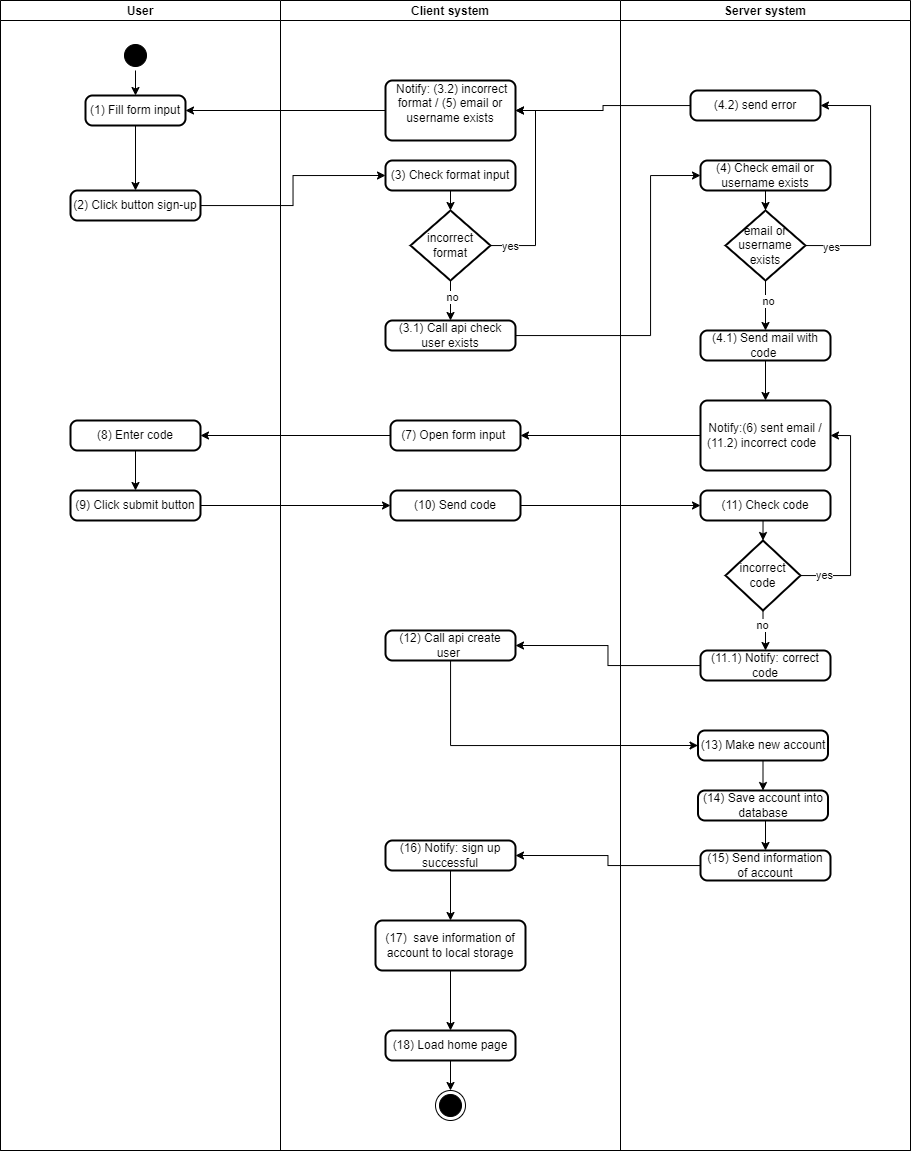

The diagram above was exported from draw.io. Its source (the exported page's mxGraphModel, read from the mxfile embedded in the PNG):
<mxGraphModel dx="1235" dy="666" grid="0" gridSize="10" guides="1" tooltips="1" connect="1" arrows="1" fold="1" page="1" pageScale="1" pageWidth="850" pageHeight="1100" math="0" shadow="0">
  <root>
    <mxCell id="0" />
    <mxCell id="1" parent="0" />
    <mxCell id="nXJ0kA1oYZoFBGTcd96S-1" value="" style="swimlane;childLayout=stackLayout;resizeParent=1;resizeParentMax=0;startSize=0;horizontal=0;horizontalStack=1;" parent="1" vertex="1">
      <mxGeometry x="130" y="90" width="910" height="1150" as="geometry">
        <mxRectangle x="190" y="90" width="40" height="60" as="alternateBounds" />
      </mxGeometry>
    </mxCell>
    <mxCell id="dv81WGHtQ-cscXReNUXZ-15" style="edgeStyle=orthogonalEdgeStyle;rounded=0;orthogonalLoop=1;jettySize=auto;html=1;entryX=1;entryY=0.5;entryDx=0;entryDy=0;" parent="nXJ0kA1oYZoFBGTcd96S-1" source="dv81WGHtQ-cscXReNUXZ-6" target="dv81WGHtQ-cscXReNUXZ-3" edge="1">
      <mxGeometry relative="1" as="geometry" />
    </mxCell>
    <mxCell id="nXJ0kA1oYZoFBGTcd96S-2" value="User" style="swimlane;startSize=20;" parent="nXJ0kA1oYZoFBGTcd96S-1" vertex="1">
      <mxGeometry width="280" height="1150" as="geometry" />
    </mxCell>
    <mxCell id="dv81WGHtQ-cscXReNUXZ-105" style="edgeStyle=orthogonalEdgeStyle;rounded=0;orthogonalLoop=1;jettySize=auto;html=1;exitX=0.5;exitY=1;exitDx=0;exitDy=0;entryX=0.5;entryY=0;entryDx=0;entryDy=0;" parent="nXJ0kA1oYZoFBGTcd96S-2" source="dv81WGHtQ-cscXReNUXZ-1" target="dv81WGHtQ-cscXReNUXZ-3" edge="1">
      <mxGeometry relative="1" as="geometry" />
    </mxCell>
    <mxCell id="dv81WGHtQ-cscXReNUXZ-1" value="" style="ellipse;html=1;shape=startState;fillColor=#000000;strokeColor=#000000;" parent="nXJ0kA1oYZoFBGTcd96S-2" vertex="1">
      <mxGeometry x="120" y="40" width="30" height="30" as="geometry" />
    </mxCell>
    <mxCell id="dv81WGHtQ-cscXReNUXZ-67" style="edgeStyle=orthogonalEdgeStyle;rounded=0;orthogonalLoop=1;jettySize=auto;html=1;exitX=0.5;exitY=1;exitDx=0;exitDy=0;entryX=0.5;entryY=0;entryDx=0;entryDy=0;" parent="nXJ0kA1oYZoFBGTcd96S-2" source="dv81WGHtQ-cscXReNUXZ-3" target="dv81WGHtQ-cscXReNUXZ-4" edge="1">
      <mxGeometry relative="1" as="geometry" />
    </mxCell>
    <mxCell id="dv81WGHtQ-cscXReNUXZ-3" value="(1) Fill form input" style="rounded=1;whiteSpace=wrap;html=1;absoluteArcSize=1;arcSize=14;strokeWidth=2;" parent="nXJ0kA1oYZoFBGTcd96S-2" vertex="1">
      <mxGeometry x="85" y="95" width="100" height="30" as="geometry" />
    </mxCell>
    <mxCell id="dv81WGHtQ-cscXReNUXZ-4" value="(2) Click button sign-up" style="rounded=1;whiteSpace=wrap;html=1;absoluteArcSize=1;arcSize=14;strokeWidth=2;" parent="nXJ0kA1oYZoFBGTcd96S-2" vertex="1">
      <mxGeometry x="70" y="190" width="130" height="30" as="geometry" />
    </mxCell>
    <mxCell id="dv81WGHtQ-cscXReNUXZ-77" style="edgeStyle=orthogonalEdgeStyle;rounded=0;orthogonalLoop=1;jettySize=auto;html=1;exitX=0.5;exitY=1;exitDx=0;exitDy=0;entryX=0.5;entryY=0;entryDx=0;entryDy=0;" parent="nXJ0kA1oYZoFBGTcd96S-2" source="dv81WGHtQ-cscXReNUXZ-38" target="dv81WGHtQ-cscXReNUXZ-40" edge="1">
      <mxGeometry relative="1" as="geometry" />
    </mxCell>
    <mxCell id="dv81WGHtQ-cscXReNUXZ-38" value="(8) Enter code" style="rounded=1;whiteSpace=wrap;html=1;absoluteArcSize=1;arcSize=14;strokeWidth=2;" parent="nXJ0kA1oYZoFBGTcd96S-2" vertex="1">
      <mxGeometry x="70" y="420" width="130" height="30" as="geometry" />
    </mxCell>
    <mxCell id="dv81WGHtQ-cscXReNUXZ-40" value="(9)&amp;nbsp;Click submit button" style="rounded=1;whiteSpace=wrap;html=1;absoluteArcSize=1;arcSize=14;strokeWidth=2;" parent="nXJ0kA1oYZoFBGTcd96S-2" vertex="1">
      <mxGeometry x="70" y="490" width="130" height="30" as="geometry" />
    </mxCell>
    <mxCell id="nXJ0kA1oYZoFBGTcd96S-3" value="Client system" style="swimlane;startSize=20;" parent="nXJ0kA1oYZoFBGTcd96S-1" vertex="1">
      <mxGeometry x="280" width="340" height="1150" as="geometry" />
    </mxCell>
    <mxCell id="dv81WGHtQ-cscXReNUXZ-5" value="(3) Check format input" style="rounded=1;whiteSpace=wrap;html=1;absoluteArcSize=1;arcSize=14;strokeWidth=2;" parent="nXJ0kA1oYZoFBGTcd96S-3" vertex="1">
      <mxGeometry x="105" y="160" width="130" height="30" as="geometry" />
    </mxCell>
    <mxCell id="dv81WGHtQ-cscXReNUXZ-6" value="&amp;nbsp;Notify: (3.2) incorrect format / (5) email or username exists&lt;br&gt;&amp;nbsp;" style="rounded=1;whiteSpace=wrap;html=1;absoluteArcSize=1;arcSize=14;strokeWidth=2;" parent="nXJ0kA1oYZoFBGTcd96S-3" vertex="1">
      <mxGeometry x="105" y="80" width="130" height="60" as="geometry" />
    </mxCell>
    <mxCell id="dv81WGHtQ-cscXReNUXZ-64" style="edgeStyle=orthogonalEdgeStyle;rounded=0;orthogonalLoop=1;jettySize=auto;html=1;entryX=1;entryY=0.5;entryDx=0;entryDy=0;" parent="nXJ0kA1oYZoFBGTcd96S-3" source="dv81WGHtQ-cscXReNUXZ-7" target="dv81WGHtQ-cscXReNUXZ-6" edge="1">
      <mxGeometry relative="1" as="geometry">
        <Array as="points">
          <mxPoint x="255" y="245" />
          <mxPoint x="255" y="110" />
        </Array>
      </mxGeometry>
    </mxCell>
    <mxCell id="dv81WGHtQ-cscXReNUXZ-99" value="yes" style="edgeLabel;html=1;align=center;verticalAlign=middle;resizable=0;points=[];" parent="dv81WGHtQ-cscXReNUXZ-64" connectable="0" vertex="1">
      <mxGeometry x="-0.8053" relative="1" as="geometry">
        <mxPoint x="-1" as="offset" />
      </mxGeometry>
    </mxCell>
    <mxCell id="dv81WGHtQ-cscXReNUXZ-70" style="edgeStyle=orthogonalEdgeStyle;rounded=0;orthogonalLoop=1;jettySize=auto;html=1;exitX=0.5;exitY=1;exitDx=0;exitDy=0;exitPerimeter=0;entryX=0.5;entryY=0;entryDx=0;entryDy=0;" parent="nXJ0kA1oYZoFBGTcd96S-3" source="dv81WGHtQ-cscXReNUXZ-7" target="dv81WGHtQ-cscXReNUXZ-11" edge="1">
      <mxGeometry relative="1" as="geometry" />
    </mxCell>
    <mxCell id="dv81WGHtQ-cscXReNUXZ-101" value="no" style="edgeLabel;html=1;align=center;verticalAlign=middle;resizable=0;points=[];" parent="dv81WGHtQ-cscXReNUXZ-70" connectable="0" vertex="1">
      <mxGeometry x="-0.1786" y="1" relative="1" as="geometry">
        <mxPoint as="offset" />
      </mxGeometry>
    </mxCell>
    <mxCell id="dv81WGHtQ-cscXReNUXZ-7" value="incorrect format" style="strokeWidth=2;html=1;shape=mxgraph.flowchart.decision;whiteSpace=wrap;" parent="nXJ0kA1oYZoFBGTcd96S-3" vertex="1">
      <mxGeometry x="130" y="210" width="80" height="70" as="geometry" />
    </mxCell>
    <mxCell id="dv81WGHtQ-cscXReNUXZ-11" value="(3.1) Call api check user exists" style="rounded=1;whiteSpace=wrap;html=1;absoluteArcSize=1;arcSize=14;strokeWidth=2;" parent="nXJ0kA1oYZoFBGTcd96S-3" vertex="1">
      <mxGeometry x="105" y="320" width="130" height="30" as="geometry" />
    </mxCell>
    <mxCell id="dv81WGHtQ-cscXReNUXZ-37" value="(7) Open form input&amp;nbsp;" style="rounded=1;whiteSpace=wrap;html=1;absoluteArcSize=1;arcSize=14;strokeWidth=2;" parent="nXJ0kA1oYZoFBGTcd96S-3" vertex="1">
      <mxGeometry x="110" y="420" width="130" height="30" as="geometry" />
    </mxCell>
    <mxCell id="dv81WGHtQ-cscXReNUXZ-49" value="(10) Send code" style="rounded=1;whiteSpace=wrap;html=1;absoluteArcSize=1;arcSize=14;strokeWidth=2;" parent="nXJ0kA1oYZoFBGTcd96S-3" vertex="1">
      <mxGeometry x="110" y="490" width="130" height="30" as="geometry" />
    </mxCell>
    <mxCell id="dv81WGHtQ-cscXReNUXZ-56" value="(12) Call api create user&amp;nbsp;" style="rounded=1;whiteSpace=wrap;html=1;absoluteArcSize=1;arcSize=14;strokeWidth=2;" parent="nXJ0kA1oYZoFBGTcd96S-3" vertex="1">
      <mxGeometry x="105" y="630" width="130" height="30" as="geometry" />
    </mxCell>
    <mxCell id="dv81WGHtQ-cscXReNUXZ-97" style="edgeStyle=orthogonalEdgeStyle;rounded=0;orthogonalLoop=1;jettySize=auto;html=1;exitX=0.5;exitY=1;exitDx=0;exitDy=0;entryX=0.5;entryY=0;entryDx=0;entryDy=0;" parent="nXJ0kA1oYZoFBGTcd96S-3" source="dv81WGHtQ-cscXReNUXZ-60" target="dv81WGHtQ-cscXReNUXZ-94" edge="1">
      <mxGeometry relative="1" as="geometry" />
    </mxCell>
    <mxCell id="dv81WGHtQ-cscXReNUXZ-60" value="(16) Notify: sign up successful" style="rounded=1;whiteSpace=wrap;html=1;absoluteArcSize=1;arcSize=14;strokeWidth=2;" parent="nXJ0kA1oYZoFBGTcd96S-3" vertex="1">
      <mxGeometry x="105" y="840" width="130" height="30" as="geometry" />
    </mxCell>
    <mxCell id="dv81WGHtQ-cscXReNUXZ-63" style="edgeStyle=orthogonalEdgeStyle;rounded=0;orthogonalLoop=1;jettySize=auto;html=1;exitX=0.5;exitY=1;exitDx=0;exitDy=0;entryX=0.5;entryY=0;entryDx=0;entryDy=0;" parent="nXJ0kA1oYZoFBGTcd96S-3" source="dv81WGHtQ-cscXReNUXZ-61" target="dv81WGHtQ-cscXReNUXZ-62" edge="1">
      <mxGeometry relative="1" as="geometry" />
    </mxCell>
    <mxCell id="dv81WGHtQ-cscXReNUXZ-61" value="(18) Load home page" style="rounded=1;whiteSpace=wrap;html=1;absoluteArcSize=1;arcSize=14;strokeWidth=2;" parent="nXJ0kA1oYZoFBGTcd96S-3" vertex="1">
      <mxGeometry x="105" y="1030" width="130" height="30" as="geometry" />
    </mxCell>
    <mxCell id="dv81WGHtQ-cscXReNUXZ-62" value="" style="ellipse;html=1;shape=endState;fillColor=#000000;strokeColor=#000000;" parent="nXJ0kA1oYZoFBGTcd96S-3" vertex="1">
      <mxGeometry x="155" y="1090" width="30" height="30" as="geometry" />
    </mxCell>
    <mxCell id="dv81WGHtQ-cscXReNUXZ-69" style="edgeStyle=orthogonalEdgeStyle;rounded=0;orthogonalLoop=1;jettySize=auto;html=1;exitX=0.5;exitY=1;exitDx=0;exitDy=0;entryX=0.5;entryY=0;entryDx=0;entryDy=0;entryPerimeter=0;" parent="nXJ0kA1oYZoFBGTcd96S-3" source="dv81WGHtQ-cscXReNUXZ-5" target="dv81WGHtQ-cscXReNUXZ-7" edge="1">
      <mxGeometry relative="1" as="geometry" />
    </mxCell>
    <mxCell id="dv81WGHtQ-cscXReNUXZ-98" style="edgeStyle=orthogonalEdgeStyle;rounded=0;orthogonalLoop=1;jettySize=auto;html=1;exitX=0.5;exitY=1;exitDx=0;exitDy=0;entryX=0.5;entryY=0;entryDx=0;entryDy=0;" parent="nXJ0kA1oYZoFBGTcd96S-3" source="dv81WGHtQ-cscXReNUXZ-94" target="dv81WGHtQ-cscXReNUXZ-61" edge="1">
      <mxGeometry relative="1" as="geometry" />
    </mxCell>
    <mxCell id="dv81WGHtQ-cscXReNUXZ-94" value="(17)&amp;nbsp; save information of account to local storage" style="rounded=1;whiteSpace=wrap;html=1;absoluteArcSize=1;arcSize=14;strokeWidth=2;" parent="nXJ0kA1oYZoFBGTcd96S-3" vertex="1">
      <mxGeometry x="95" y="920" width="150" height="50" as="geometry" />
    </mxCell>
    <mxCell id="nXJ0kA1oYZoFBGTcd96S-4" value="Server system" style="swimlane;startSize=20;" parent="nXJ0kA1oYZoFBGTcd96S-1" vertex="1">
      <mxGeometry x="620" width="290" height="1150" as="geometry" />
    </mxCell>
    <mxCell id="dv81WGHtQ-cscXReNUXZ-72" style="edgeStyle=orthogonalEdgeStyle;rounded=0;orthogonalLoop=1;jettySize=auto;html=1;exitX=0.5;exitY=1;exitDx=0;exitDy=0;" parent="nXJ0kA1oYZoFBGTcd96S-4" source="dv81WGHtQ-cscXReNUXZ-12" target="dv81WGHtQ-cscXReNUXZ-13" edge="1">
      <mxGeometry relative="1" as="geometry" />
    </mxCell>
    <mxCell id="dv81WGHtQ-cscXReNUXZ-12" value="(4) Check email or username exists" style="rounded=1;whiteSpace=wrap;html=1;absoluteArcSize=1;arcSize=14;strokeWidth=2;" parent="nXJ0kA1oYZoFBGTcd96S-4" vertex="1">
      <mxGeometry x="80" y="160" width="130" height="30" as="geometry" />
    </mxCell>
    <mxCell id="dv81WGHtQ-cscXReNUXZ-73" style="edgeStyle=orthogonalEdgeStyle;rounded=0;orthogonalLoop=1;jettySize=auto;html=1;exitX=0.5;exitY=1;exitDx=0;exitDy=0;exitPerimeter=0;entryX=0.5;entryY=0;entryDx=0;entryDy=0;" parent="nXJ0kA1oYZoFBGTcd96S-4" source="dv81WGHtQ-cscXReNUXZ-13" target="dv81WGHtQ-cscXReNUXZ-16" edge="1">
      <mxGeometry relative="1" as="geometry" />
    </mxCell>
    <mxCell id="dv81WGHtQ-cscXReNUXZ-102" value="no" style="edgeLabel;html=1;align=center;verticalAlign=middle;resizable=0;points=[];" parent="dv81WGHtQ-cscXReNUXZ-73" connectable="0" vertex="1">
      <mxGeometry x="-0.1829" y="2" relative="1" as="geometry">
        <mxPoint as="offset" />
      </mxGeometry>
    </mxCell>
    <mxCell id="dv81WGHtQ-cscXReNUXZ-80" style="edgeStyle=orthogonalEdgeStyle;rounded=0;orthogonalLoop=1;jettySize=auto;html=1;entryX=1;entryY=0.5;entryDx=0;entryDy=0;" parent="nXJ0kA1oYZoFBGTcd96S-4" source="dv81WGHtQ-cscXReNUXZ-13" target="dv81WGHtQ-cscXReNUXZ-79" edge="1">
      <mxGeometry relative="1" as="geometry">
        <Array as="points">
          <mxPoint x="250" y="245" />
          <mxPoint x="250" y="105" />
        </Array>
      </mxGeometry>
    </mxCell>
    <mxCell id="dv81WGHtQ-cscXReNUXZ-100" value="yes" style="edgeLabel;html=1;align=center;verticalAlign=middle;resizable=0;points=[];" parent="dv81WGHtQ-cscXReNUXZ-80" connectable="0" vertex="1">
      <mxGeometry x="-0.7994" y="-1" relative="1" as="geometry">
        <mxPoint as="offset" />
      </mxGeometry>
    </mxCell>
    <mxCell id="dv81WGHtQ-cscXReNUXZ-13" value="email or username exists" style="strokeWidth=2;html=1;shape=mxgraph.flowchart.decision;whiteSpace=wrap;" parent="nXJ0kA1oYZoFBGTcd96S-4" vertex="1">
      <mxGeometry x="105" y="210" width="80" height="70" as="geometry" />
    </mxCell>
    <mxCell id="dv81WGHtQ-cscXReNUXZ-74" style="edgeStyle=orthogonalEdgeStyle;rounded=0;orthogonalLoop=1;jettySize=auto;html=1;exitX=0.5;exitY=1;exitDx=0;exitDy=0;entryX=0.5;entryY=0;entryDx=0;entryDy=0;" parent="nXJ0kA1oYZoFBGTcd96S-4" source="dv81WGHtQ-cscXReNUXZ-16" target="dv81WGHtQ-cscXReNUXZ-17" edge="1">
      <mxGeometry relative="1" as="geometry" />
    </mxCell>
    <mxCell id="dv81WGHtQ-cscXReNUXZ-16" value="(4.1) Send mail with code&amp;nbsp;" style="rounded=1;whiteSpace=wrap;html=1;absoluteArcSize=1;arcSize=14;strokeWidth=2;" parent="nXJ0kA1oYZoFBGTcd96S-4" vertex="1">
      <mxGeometry x="80" y="330" width="130" height="30" as="geometry" />
    </mxCell>
    <mxCell id="dv81WGHtQ-cscXReNUXZ-17" value="Notify:(6)&amp;nbsp;sent email / (11.2) incorrect code&amp;nbsp;&amp;nbsp;" style="rounded=1;whiteSpace=wrap;html=1;absoluteArcSize=1;arcSize=14;strokeWidth=2;" parent="nXJ0kA1oYZoFBGTcd96S-4" vertex="1">
      <mxGeometry x="80" y="400" width="130" height="70" as="geometry" />
    </mxCell>
    <mxCell id="dv81WGHtQ-cscXReNUXZ-50" value="(11) Check code" style="rounded=1;whiteSpace=wrap;html=1;absoluteArcSize=1;arcSize=14;strokeWidth=2;" parent="nXJ0kA1oYZoFBGTcd96S-4" vertex="1">
      <mxGeometry x="80" y="490" width="130" height="30" as="geometry" />
    </mxCell>
    <mxCell id="dv81WGHtQ-cscXReNUXZ-54" style="edgeStyle=orthogonalEdgeStyle;rounded=0;orthogonalLoop=1;jettySize=auto;html=1;entryX=1;entryY=0.5;entryDx=0;entryDy=0;" parent="nXJ0kA1oYZoFBGTcd96S-4" source="dv81WGHtQ-cscXReNUXZ-51" target="dv81WGHtQ-cscXReNUXZ-17" edge="1">
      <mxGeometry relative="1" as="geometry">
        <Array as="points">
          <mxPoint x="230" y="575" />
          <mxPoint x="230" y="435" />
        </Array>
      </mxGeometry>
    </mxCell>
    <mxCell id="dv81WGHtQ-cscXReNUXZ-103" value="yes" style="edgeLabel;html=1;align=center;verticalAlign=middle;resizable=0;points=[];" parent="dv81WGHtQ-cscXReNUXZ-54" connectable="0" vertex="1">
      <mxGeometry x="-0.7723" y="1" relative="1" as="geometry">
        <mxPoint as="offset" />
      </mxGeometry>
    </mxCell>
    <mxCell id="dv81WGHtQ-cscXReNUXZ-85" style="edgeStyle=orthogonalEdgeStyle;rounded=0;orthogonalLoop=1;jettySize=auto;html=1;exitX=0.5;exitY=1;exitDx=0;exitDy=0;exitPerimeter=0;entryX=0.5;entryY=0;entryDx=0;entryDy=0;" parent="nXJ0kA1oYZoFBGTcd96S-4" source="dv81WGHtQ-cscXReNUXZ-51" target="dv81WGHtQ-cscXReNUXZ-55" edge="1">
      <mxGeometry relative="1" as="geometry" />
    </mxCell>
    <mxCell id="dv81WGHtQ-cscXReNUXZ-104" value="no" style="edgeLabel;html=1;align=center;verticalAlign=middle;resizable=0;points=[];" parent="dv81WGHtQ-cscXReNUXZ-85" connectable="0" vertex="1">
      <mxGeometry x="-0.3306" y="-1" relative="1" as="geometry">
        <mxPoint as="offset" />
      </mxGeometry>
    </mxCell>
    <mxCell id="dv81WGHtQ-cscXReNUXZ-51" value="incorrect code" style="strokeWidth=2;html=1;shape=mxgraph.flowchart.decision;whiteSpace=wrap;" parent="nXJ0kA1oYZoFBGTcd96S-4" vertex="1">
      <mxGeometry x="105" y="540" width="75" height="70" as="geometry" />
    </mxCell>
    <mxCell id="dv81WGHtQ-cscXReNUXZ-55" value="(11.1) Notify: correct code" style="rounded=1;whiteSpace=wrap;html=1;absoluteArcSize=1;arcSize=14;strokeWidth=2;" parent="nXJ0kA1oYZoFBGTcd96S-4" vertex="1">
      <mxGeometry x="80" y="650" width="130" height="30" as="geometry" />
    </mxCell>
    <mxCell id="dv81WGHtQ-cscXReNUXZ-88" style="edgeStyle=orthogonalEdgeStyle;rounded=0;orthogonalLoop=1;jettySize=auto;html=1;exitX=0.5;exitY=1;exitDx=0;exitDy=0;entryX=0.5;entryY=0;entryDx=0;entryDy=0;" parent="nXJ0kA1oYZoFBGTcd96S-4" source="dv81WGHtQ-cscXReNUXZ-57" target="dv81WGHtQ-cscXReNUXZ-58" edge="1">
      <mxGeometry relative="1" as="geometry" />
    </mxCell>
    <mxCell id="dv81WGHtQ-cscXReNUXZ-57" value="(13) Make new account" style="rounded=1;whiteSpace=wrap;html=1;absoluteArcSize=1;arcSize=14;strokeWidth=2;" parent="nXJ0kA1oYZoFBGTcd96S-4" vertex="1">
      <mxGeometry x="77.5" y="730" width="130" height="30" as="geometry" />
    </mxCell>
    <mxCell id="dv81WGHtQ-cscXReNUXZ-89" style="edgeStyle=orthogonalEdgeStyle;rounded=0;orthogonalLoop=1;jettySize=auto;html=1;exitX=0.5;exitY=1;exitDx=0;exitDy=0;entryX=0.5;entryY=0;entryDx=0;entryDy=0;" parent="nXJ0kA1oYZoFBGTcd96S-4" source="dv81WGHtQ-cscXReNUXZ-58" target="dv81WGHtQ-cscXReNUXZ-59" edge="1">
      <mxGeometry relative="1" as="geometry" />
    </mxCell>
    <mxCell id="dv81WGHtQ-cscXReNUXZ-58" value="(14) Save account into database" style="rounded=1;whiteSpace=wrap;html=1;absoluteArcSize=1;arcSize=14;strokeWidth=2;" parent="nXJ0kA1oYZoFBGTcd96S-4" vertex="1">
      <mxGeometry x="77.5" y="790" width="130" height="30" as="geometry" />
    </mxCell>
    <mxCell id="dv81WGHtQ-cscXReNUXZ-59" value="(15) Send information of account" style="rounded=1;whiteSpace=wrap;html=1;absoluteArcSize=1;arcSize=14;strokeWidth=2;" parent="nXJ0kA1oYZoFBGTcd96S-4" vertex="1">
      <mxGeometry x="80" y="850" width="130" height="30" as="geometry" />
    </mxCell>
    <mxCell id="dv81WGHtQ-cscXReNUXZ-79" value="(4.2) send error" style="rounded=1;whiteSpace=wrap;html=1;absoluteArcSize=1;arcSize=14;strokeWidth=2;" parent="nXJ0kA1oYZoFBGTcd96S-4" vertex="1">
      <mxGeometry x="70" y="90" width="130" height="30" as="geometry" />
    </mxCell>
    <mxCell id="dv81WGHtQ-cscXReNUXZ-84" style="edgeStyle=orthogonalEdgeStyle;rounded=0;orthogonalLoop=1;jettySize=auto;html=1;exitX=0.5;exitY=1;exitDx=0;exitDy=0;entryX=0.5;entryY=0;entryDx=0;entryDy=0;entryPerimeter=0;" parent="nXJ0kA1oYZoFBGTcd96S-4" source="dv81WGHtQ-cscXReNUXZ-50" target="dv81WGHtQ-cscXReNUXZ-51" edge="1">
      <mxGeometry relative="1" as="geometry" />
    </mxCell>
    <mxCell id="dv81WGHtQ-cscXReNUXZ-68" style="edgeStyle=orthogonalEdgeStyle;rounded=0;orthogonalLoop=1;jettySize=auto;html=1;entryX=0;entryY=0.5;entryDx=0;entryDy=0;" parent="nXJ0kA1oYZoFBGTcd96S-1" source="dv81WGHtQ-cscXReNUXZ-4" target="dv81WGHtQ-cscXReNUXZ-5" edge="1">
      <mxGeometry relative="1" as="geometry" />
    </mxCell>
    <mxCell id="dv81WGHtQ-cscXReNUXZ-71" style="edgeStyle=orthogonalEdgeStyle;rounded=0;orthogonalLoop=1;jettySize=auto;html=1;entryX=0;entryY=0.5;entryDx=0;entryDy=0;" parent="nXJ0kA1oYZoFBGTcd96S-1" source="dv81WGHtQ-cscXReNUXZ-11" target="dv81WGHtQ-cscXReNUXZ-12" edge="1">
      <mxGeometry relative="1" as="geometry">
        <Array as="points">
          <mxPoint x="650" y="335" />
          <mxPoint x="650" y="175" />
        </Array>
      </mxGeometry>
    </mxCell>
    <mxCell id="dv81WGHtQ-cscXReNUXZ-75" style="edgeStyle=orthogonalEdgeStyle;rounded=0;orthogonalLoop=1;jettySize=auto;html=1;exitX=0;exitY=0.5;exitDx=0;exitDy=0;entryX=1;entryY=0.5;entryDx=0;entryDy=0;" parent="nXJ0kA1oYZoFBGTcd96S-1" source="dv81WGHtQ-cscXReNUXZ-17" target="dv81WGHtQ-cscXReNUXZ-37" edge="1">
      <mxGeometry relative="1" as="geometry" />
    </mxCell>
    <mxCell id="dv81WGHtQ-cscXReNUXZ-76" style="edgeStyle=orthogonalEdgeStyle;rounded=0;orthogonalLoop=1;jettySize=auto;html=1;exitX=0;exitY=0.5;exitDx=0;exitDy=0;entryX=1;entryY=0.5;entryDx=0;entryDy=0;" parent="nXJ0kA1oYZoFBGTcd96S-1" source="dv81WGHtQ-cscXReNUXZ-37" target="dv81WGHtQ-cscXReNUXZ-38" edge="1">
      <mxGeometry relative="1" as="geometry" />
    </mxCell>
    <mxCell id="dv81WGHtQ-cscXReNUXZ-78" style="edgeStyle=orthogonalEdgeStyle;rounded=0;orthogonalLoop=1;jettySize=auto;html=1;exitX=1;exitY=0.5;exitDx=0;exitDy=0;entryX=0;entryY=0.5;entryDx=0;entryDy=0;" parent="nXJ0kA1oYZoFBGTcd96S-1" source="dv81WGHtQ-cscXReNUXZ-40" target="dv81WGHtQ-cscXReNUXZ-49" edge="1">
      <mxGeometry relative="1" as="geometry" />
    </mxCell>
    <mxCell id="dv81WGHtQ-cscXReNUXZ-82" style="edgeStyle=orthogonalEdgeStyle;rounded=0;orthogonalLoop=1;jettySize=auto;html=1;entryX=1;entryY=0.5;entryDx=0;entryDy=0;" parent="nXJ0kA1oYZoFBGTcd96S-1" source="dv81WGHtQ-cscXReNUXZ-79" target="dv81WGHtQ-cscXReNUXZ-6" edge="1">
      <mxGeometry relative="1" as="geometry" />
    </mxCell>
    <mxCell id="dv81WGHtQ-cscXReNUXZ-83" style="edgeStyle=orthogonalEdgeStyle;rounded=0;orthogonalLoop=1;jettySize=auto;html=1;entryX=0;entryY=0.5;entryDx=0;entryDy=0;" parent="nXJ0kA1oYZoFBGTcd96S-1" source="dv81WGHtQ-cscXReNUXZ-49" target="dv81WGHtQ-cscXReNUXZ-50" edge="1">
      <mxGeometry relative="1" as="geometry" />
    </mxCell>
    <mxCell id="dv81WGHtQ-cscXReNUXZ-86" style="edgeStyle=orthogonalEdgeStyle;rounded=0;orthogonalLoop=1;jettySize=auto;html=1;entryX=1;entryY=0.5;entryDx=0;entryDy=0;" parent="nXJ0kA1oYZoFBGTcd96S-1" source="dv81WGHtQ-cscXReNUXZ-55" target="dv81WGHtQ-cscXReNUXZ-56" edge="1">
      <mxGeometry relative="1" as="geometry" />
    </mxCell>
    <mxCell id="dv81WGHtQ-cscXReNUXZ-87" style="edgeStyle=orthogonalEdgeStyle;rounded=0;orthogonalLoop=1;jettySize=auto;html=1;entryX=0;entryY=0.5;entryDx=0;entryDy=0;" parent="nXJ0kA1oYZoFBGTcd96S-1" source="dv81WGHtQ-cscXReNUXZ-56" target="dv81WGHtQ-cscXReNUXZ-57" edge="1">
      <mxGeometry relative="1" as="geometry">
        <Array as="points">
          <mxPoint x="450" y="745" />
        </Array>
      </mxGeometry>
    </mxCell>
    <mxCell id="dv81WGHtQ-cscXReNUXZ-90" style="edgeStyle=orthogonalEdgeStyle;rounded=0;orthogonalLoop=1;jettySize=auto;html=1;entryX=1;entryY=0.5;entryDx=0;entryDy=0;" parent="nXJ0kA1oYZoFBGTcd96S-1" source="dv81WGHtQ-cscXReNUXZ-59" target="dv81WGHtQ-cscXReNUXZ-60" edge="1">
      <mxGeometry relative="1" as="geometry" />
    </mxCell>
  </root>
</mxGraphModel>